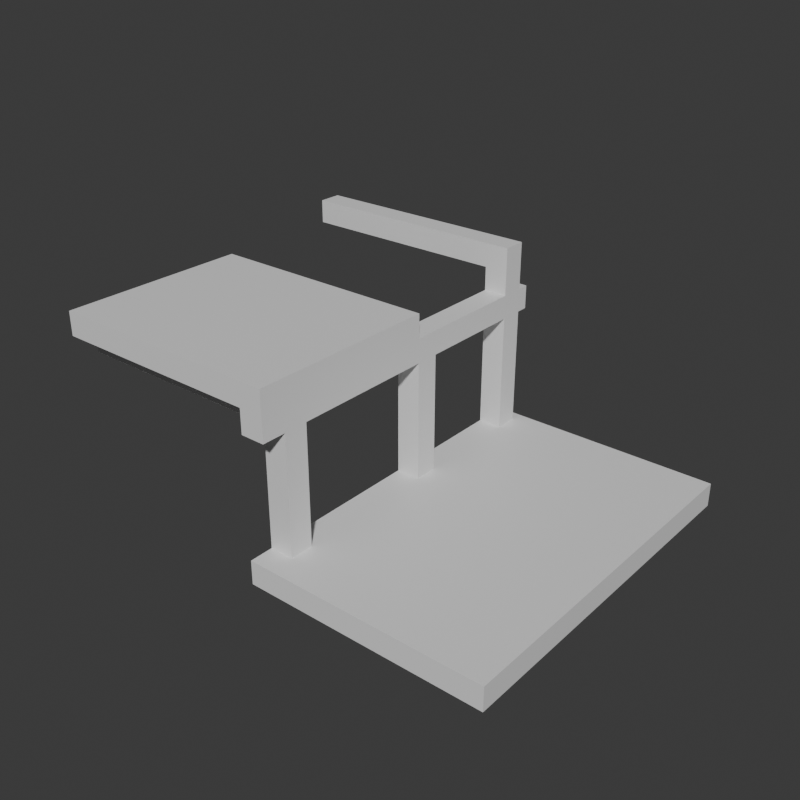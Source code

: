 # Source: Stage_Building_Arcade_EastRoofEnd_01.blend  (saved by Blender 5.2.45; exported with 4.5.12 LTS)
import bpy
from mathutils import Matrix  # noqa: F401  (used for matrix-valued properties, if any)

bpy.ops.wm.read_factory_settings(use_empty=True)
scene = bpy.context.scene
scene.name = 'Scene'

# ---- collections
col_collection = bpy.data.collections.new('Collection'); scene.collection.children.link(col_collection)

# ---- materials (node trees are filled in below, after node groups)
mat_concrete = bpy.data.materials.new('Concrete')
mat_concrete.diffuse_color = (0.6, 0.6, 0.6, 1.0)
mat_metal = bpy.data.materials.new('Metal')
mat_metal.diffuse_color = (0.3, 0.3, 0.35, 1.0)

# ---- material node trees
mat_concrete.use_nodes = True; mat_concrete.node_tree.nodes.clear()
_N = mat_concrete.node_tree.nodes; _L = mat_concrete.node_tree.links
n0 = _N.new('ShaderNodeBsdfPrincipled'); n0.name = 'Principled BSDF'; n0.location = (-200, 100)
n0.inputs[10].default_value = 0.005
n1 = _N.new('ShaderNodeOutputMaterial'); n1.name = 'Material Output'; n1.location = (200, 100)
_L.new(n0.outputs[0], n1.inputs[0])
n1.is_active_output = True
mat_metal.use_nodes = True; mat_metal.node_tree.nodes.clear()
_N = mat_metal.node_tree.nodes; _L = mat_metal.node_tree.links
n0 = _N.new('ShaderNodeBsdfPrincipled'); n0.name = 'Principled BSDF'; n0.location = (-200, 100)
n0.inputs[10].default_value = 0.005
n1 = _N.new('ShaderNodeOutputMaterial'); n1.name = 'Material Output'; n1.location = (200, 100)
_L.new(n0.outputs[0], n1.inputs[0])
n1.is_active_output = True

# ---- world
world_world = bpy.data.worlds.new('World'); scene.world = world_world
world_world.use_nodes = True; world_world.node_tree.nodes.clear()
_N = world_world.node_tree.nodes; _L = world_world.node_tree.links
n0 = _N.new('ShaderNodeOutputWorld'); n0.name = 'World Output'; n0.location = (200, 100)
n1 = _N.new('ShaderNodeBackground'); n1.name = 'Background'; n1.location = (-200, 100)
n1.inputs[0].default_value = (0.05088, 0.05088, 0.05088, 1.0)
_L.new(n1.outputs[0], n0.inputs[0])
n0.is_active_output = True
world_world.color = (0.05088, 0.05088, 0.05088)
world_world.sun_shadow_jitter_overblur = 0.0

# ---- meshes
me_stage_building_arcade_eastroofend_01_concrete = bpy.data.meshes.new('Stage_Building_Arcade_EastRoofEnd_01_Concrete')
me_stage_building_arcade_eastroofend_01_concrete.from_pydata([(-0.4, -6.0, 0.0), (7.6, -6.0, 0.0), (-0.4, 6.0, 0.0), (7.6, 6.0, 0.0), (-0.4, -6.0, 0.8), (7.6, -6.0, 0.8), (-0.4, 6.0, 0.8), (7.6, 6.0, 0.8)], [], [(0, 2, 3, 1), (4, 5, 7, 6), (0, 1, 5, 4), (2, 6, 7, 3), (0, 4, 6, 2), (1, 3, 7, 5)])
me_stage_building_arcade_eastroofend_01_concrete.materials.append(mat_concrete)
me_stage_building_arcade_eastroofend_01_concrete.update()
me_stage_building_arcade_eastroofend_01_metal = bpy.data.meshes.new('Stage_Building_Arcade_EastRoofEnd_01_Metal')
me_stage_building_arcade_eastroofend_01_metal.from_pydata([(-0.4, -5.2, 0.8), (0.4, -5.2, 0.8), (-0.4, -4.4, 0.8), (0.4, -4.4, 0.8), (-0.4, -5.2, 4.8), (0.4, -5.2, 4.8), (-0.4, -4.4, 4.8), (0.4, -4.4, 4.8), (-7.6, -5.2, 4.8), (0.4, -5.2, 4.8), (-7.6, -4.4, 4.8), (0.4, -4.4, 4.8), (-7.6, -5.2, 5.6), (0.4, -5.2, 5.6), (-7.6, -4.4, 5.6), (0.4, -4.4, 5.6), (-0.4, 0.4, 0.8), (0.4, 0.4, 0.8), (-0.4, 1.2, 0.8), (0.4, 1.2, 0.8), (-0.4, 0.4, 4.8), (0.4, 0.4, 4.8), (-0.4, 1.2, 4.8), (0.4, 1.2, 4.8), (-7.6, 0.4, 4.8), (0.4, 0.4, 4.8), (-7.6, 1.2, 4.8), (0.4, 1.2, 4.8), (-7.6, 0.4, 5.6), (0.4, 0.4, 5.6), (-7.6, 1.2, 5.6), (0.4, 1.2, 5.6), (-0.4, -6.0, 4.8), (0.4, -6.0, 4.8), (-0.4, -5.2, 4.8), (0.4, -5.2, 4.8), (-0.4, -6.0, 5.6), (0.4, -6.0, 5.6), (-0.4, -5.2, 5.6), (0.4, -5.2, 5.6), (-0.4, -4.4, 4.8), (0.4, -4.4, 4.8), (-0.4, 0.4, 4.8), (0.4, 0.4, 4.8), (-0.4, -4.4, 5.6), (0.4, -4.4, 5.6), (-0.4, 0.4, 5.6), (0.4, 0.4, 5.6), (-0.4, 1.2, 4.8), (0.4, 1.2, 4.8), (-0.4, 6.0, 4.8), (0.4, 6.0, 4.8), (-0.4, 1.2, 5.6), (0.4, 1.2, 5.6), (-0.4, 6.0, 5.6), (0.4, 6.0, 5.6), (-7.6, -6.0, 5.6), (0.4, -6.0, 5.6), (-7.6, 0.4, 5.6), (0.4, 0.4, 5.6), (-7.6, -6.0, 6.4), (0.4, -6.0, 6.4), (-7.6, 0.4, 6.4), (0.4, 0.4, 6.4), (-0.4, 4.8, 0.8), (0.4, 4.8, 0.8), (-0.4, 5.6, 0.8), (0.4, 5.6, 0.8), (-0.4, 4.8, 4.8), (0.4, 4.8, 4.8), (-0.4, 5.6, 4.8), (0.4, 5.6, 4.8), (-0.4, 4.8, 5.6), (0.4, 4.8, 5.6), (-0.4, 5.6, 5.6), (0.4, 5.6, 5.6), (-0.4, 4.8, 7.2), (0.4, 4.8, 7.2), (-0.4, 5.6, 7.2), (0.4, 5.6, 7.2), (-7.6, 4.8, 6.4), (-0.4, 4.8, 6.4), (-7.6, 5.6, 6.4), (-0.4, 5.6, 6.4), (-7.6, 4.8, 7.2), (-0.4, 4.8, 7.2), (-7.6, 5.6, 7.2), (-0.4, 5.6, 7.2)], [], [(0, 2, 3, 1), (4, 5, 7, 6), (0, 1, 5, 4), (2, 6, 7, 3), (0, 4, 6, 2), (1, 3, 7, 5), (8, 10, 11, 9), (12, 13, 15, 14), (8, 9, 13, 12), (10, 14, 15, 11), (8, 12, 14, 10), (9, 11, 15, 13), (16, 18, 19, 17), (20, 21, 23, 22), (16, 17, 21, 20), (18, 22, 23, 19), (16, 20, 22, 18), (17, 19, 23, 21), (24, 26, 27, 25), (28, 29, 31, 30), (24, 25, 29, 28), (26, 30, 31, 27), (24, 28, 30, 26), (25, 27, 31, 29), (32, 34, 35, 33), (36, 37, 39, 38), (32, 33, 37, 36), (34, 38, 39, 35), (32, 36, 38, 34), (33, 35, 39, 37), (40, 42, 43, 41), (44, 45, 47, 46), (40, 41, 45, 44), (42, 46, 47, 43), (40, 44, 46, 42), (41, 43, 47, 45), (48, 50, 51, 49), (52, 53, 55, 54), (48, 49, 53, 52), (50, 54, 55, 51), (48, 52, 54, 50), (49, 51, 55, 53), (56, 58, 59, 57), (60, 61, 63, 62), (56, 57, 61, 60), (58, 62, 63, 59), (56, 60, 62, 58), (57, 59, 63, 61), (64, 66, 67, 65), (68, 69, 71, 70), (64, 65, 69, 68), (66, 70, 71, 67), (64, 68, 70, 66), (65, 67, 71, 69), (72, 74, 75, 73), (76, 77, 79, 78), (72, 73, 77, 76), (74, 78, 79, 75), (72, 76, 78, 74), (73, 75, 79, 77), (80, 82, 83, 81), (84, 85, 87, 86), (80, 81, 85, 84), (82, 86, 87, 83), (80, 84, 86, 82), (81, 83, 87, 85)])
me_stage_building_arcade_eastroofend_01_metal.materials.append(mat_metal)
me_stage_building_arcade_eastroofend_01_metal.update()

# ---- objects
ob_stage_building_arcade_eastroofend_01 = bpy.data.objects.new('Stage_Building_Arcade_EastRoofEnd_01', None)
ob_stage_building_arcade_eastroofend_01_concrete = bpy.data.objects.new('Stage_Building_Arcade_EastRoofEnd_01_Concrete', me_stage_building_arcade_eastroofend_01_concrete)
ob_stage_building_arcade_eastroofend_01_metal = bpy.data.objects.new('Stage_Building_Arcade_EastRoofEnd_01_Metal', me_stage_building_arcade_eastroofend_01_metal)

# ---- transforms, parenting, visibility, modifiers, constraints
ob_stage_building_arcade_eastroofend_01.location = (0.0, 0.0, 0.0)
ob_stage_building_arcade_eastroofend_01_concrete.parent = ob_stage_building_arcade_eastroofend_01
ob_stage_building_arcade_eastroofend_01_concrete.location = (0.0, 0.0, 0.0)
ob_stage_building_arcade_eastroofend_01_metal.parent = ob_stage_building_arcade_eastroofend_01
ob_stage_building_arcade_eastroofend_01_metal.location = (0.0, 0.0, 0.0)

# ---- collection membership
col_collection.objects.link(ob_stage_building_arcade_eastroofend_01)
col_collection.objects.link(ob_stage_building_arcade_eastroofend_01_concrete)
col_collection.objects.link(ob_stage_building_arcade_eastroofend_01_metal)

# ---- scene / render settings (as saved in the file)
scene.frame_start = 1; scene.frame_end = 250; scene.frame_set(1)
scene.render.engine = 'BLENDER_EEVEE_NEXT'
scene.render.resolution_x = 900
scene.render.resolution_y = 900
scene.render.bake_bias = 0.0
scene.render.bake_samples = 0
scene.render.compositor_device = 'GPU'
scene.eevee.use_volume_custom_range = False
scene.eevee.fast_gi_thickness_near = 0.1
scene.eevee.fast_gi_thickness_far = 0.0
scene.eevee.ray_tracing_options.screen_trace_thickness = 0.1
bpy.context.view_layer.update()

# ---- added for rendering (the .blend has no active camera and no usable light): camera, sun
cam_auto = bpy.data.cameras.new('AutoCamera')
cam_auto.lens = 50.0
cam_auto.sensor_width = 36.0
cam_auto.clip_end = 1000.0
ob_auto_camera = bpy.data.objects.new('AutoCamera', cam_auto)
scene.collection.objects.link(ob_auto_camera)
ob_auto_camera.location = (19.1161, -22.9394, 18.8929)
ob_auto_camera.rotation_euler = (1.09748, -7.21219e-08, 0.694738)
scene.camera = ob_auto_camera
light_auto_sun = bpy.data.lights.new('AutoSun', 'SUN')
light_auto_sun.energy = 3.0
light_auto_sun.angle = 0.0523599
ob_auto_sun = bpy.data.objects.new('AutoSun', light_auto_sun)
scene.collection.objects.link(ob_auto_sun)
ob_auto_sun.rotation_euler = (0.872665, 0.174533, 0.523599)
bpy.context.view_layer.update()
